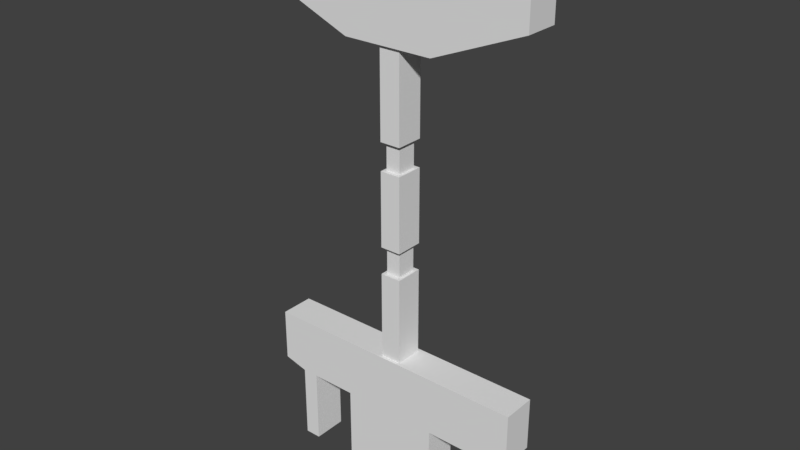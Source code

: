 # Source: SM_Pilares_2x0.25x4.blend  (saved by Blender 2.78.0; exported with 4.5.12 LTS)
import bpy
from mathutils import Matrix  # noqa: F401  (used for matrix-valued properties, if any)

bpy.ops.wm.read_factory_settings(use_empty=True)
scene = bpy.context.scene
scene.name = 'Scene'

# ---- collections
col_collection_3 = bpy.data.collections.new('Collection 3'); scene.collection.children.link(col_collection_3)

# ---- world
world_world = bpy.data.worlds.new('World'); scene.world = world_world
world_world.color = (0.05088, 0.05088, 0.05088)
world_world.use_sun_shadow = False
world_world.sun_shadow_jitter_overblur = 0.0
world_world.cycles.sampling_method = 'MANUAL'

# ---- meshes
me_sm_pilares_2x0_25x4_001 = bpy.data.meshes.new('SM_Pilares 2x0.25x4.001')
me_sm_pilares_2x0_25x4_001.from_pydata([(0.7375, 0.0, 1.0), (0.7375, 0.25, 1.0), (1.262, 0.0, 1.0), (1.262, 0.25, 1.0), (0.6687, 0.0, 3.241), (0.6687, 0.25, 3.241), (1.331, 0.0, 3.241), (1.331, 0.25, 3.241), (0.6687, 0.0, 3.332), (1.331, 0.0, 3.332), (0.6687, 0.25, 3.332), (1.331, 0.25, 3.332), (1.331, 0.25, 4.0), (1.331, 0.0, 4.0), (2.0, 0.25, 3.589), (2.0, 0.25, 3.513), (2.0, 0.0, 3.513), (2.0, 0.0, 3.589), (0.6687, 0.25, 4.0), (0.6687, 0.0, 4.0), (0.0, 0.25, 3.589), (0.0, 0.25, 3.513), (0.0, 0.0, 3.513), (0.0, 0.0, 3.589), (0.0, 0.25, 4.0), (0.0, 0.0, 4.0), (2.0, 0.25, 4.0), (2.0, 0.0, 4.0), (1.822, 0.25, 1.0), (1.822, 0.0, 1.0), (1.822, 0.25, 0.0), (1.822, 0.0, 0.0), (1.262, 7.153e-07, 0.0), (1.262, 0.25, 0.0), (1.364, 0.0, 1.0), (1.703, 0.0, 1.0), (1.703, 0.25, 1.0), (1.364, 0.25, 1.0), (1.703, 0.0, 0.0), (1.364, 1.669e-06, 0.0), (1.703, 0.25, 0.0), (1.364, 0.25, 0.0), (1.822, 0.0, 0.5625), (1.703, 0.25, 0.5625), (1.822, 0.25, 0.5625), (1.703, 0.0, 0.5625), (1.262, 0.25, 0.5625), (1.364, 0.25, 0.5625), (1.262, 7.629e-06, 0.5625), (1.364, 0.0, 0.5625), (1.616, 0.25, 1.0), (1.616, 0.0, 1.0), (0.1781, 0.25, 1.0), (0.1781, 0.0, 1.0), (0.1781, 0.25, 0.0), (0.1781, 0.0, 0.0), (0.7375, 7.153e-07, 0.0), (0.7375, 0.25, 0.0), (0.6358, 0.0, 1.0), (0.2968, 0.0, 1.0), (0.2968, 0.25, 1.0), (0.6358, 0.25, 1.0), (0.2968, 0.0, 0.0), (0.6358, 1.669e-06, 0.0), (0.2968, 0.25, 0.0), (0.6358, 0.25, 0.0), (0.1781, 0.0, 0.5625), (0.2968, 0.25, 0.5625), (0.1781, 0.25, 0.5625), (0.2968, 0.0, 0.5625), (0.7375, 0.25, 0.5625), (0.6358, 0.25, 0.5625), (0.7375, 7.629e-06, 0.5625), (0.6358, 0.0, 0.5625), (0.0, 0.25, 0.9999), (0.0, 0.0, 1.0), (0.0, 0.25, 0.6083), (0.0, 0.0, 0.6083), (2.0, 0.25, 0.9999), (2.0, 0.0, 1.0), (2.0, 0.25, 0.6083), (2.0, 0.0, 0.6083), (1.078, 0.2279, 1.0), (0.9251, 0.2279, 1.0), (0.9251, 0.02359, 1.0), (1.078, 0.02359, 1.0), (1.078, 0.02359, 2.6), (0.9251, 0.02359, 2.6), (0.9481, 0.05426, 2.4), (1.078, 0.2279, 2.6), (0.9251, 0.2279, 2.6), (1.078, 0.02359, 2.4), (0.9251, 0.02359, 2.4), (1.078, 0.2279, 2.4), (0.9251, 0.2279, 2.4), (1.078, 0.02359, 3.25), (0.9251, 0.02359, 3.25), (1.078, 0.2279, 3.25), (0.9251, 0.2279, 3.25), (1.055, 0.05426, 2.4), (1.055, 0.1972, 2.6), (0.9481, 0.05426, 2.6), (0.9481, 0.1972, 2.6), (1.055, 0.05426, 2.6), (0.9481, 0.1972, 2.4), (1.055, 0.1972, 2.4), (1.078, 0.02359, 1.65), (0.9251, 0.02359, 1.65), (1.078, 0.2279, 1.65), (0.9251, 0.2279, 1.65), (1.078, 0.02359, 1.85), (0.9251, 0.02359, 1.85), (1.078, 0.2279, 1.85), (0.9251, 0.2279, 1.85), (1.055, 0.05426, 1.65), (0.9481, 0.05426, 1.65), (1.055, 0.1972, 1.65), (0.9481, 0.1972, 1.65), (1.055, 0.05426, 1.85), (0.9481, 0.05426, 1.85), (1.055, 0.1972, 1.85), (0.9481, 0.1972, 1.85)], [], [(4, 6, 9, 8), (5, 10, 11, 7), (47, 37, 50, 36, 43), (44, 42, 31, 30), (0, 72, 48, 2), (10, 18, 12, 11), (39, 32, 33, 41), (47, 43, 45, 49), (12, 13, 27, 26), (15, 7, 11, 14), (12, 26, 14, 11), (6, 7, 15, 16), (8, 9, 13, 19), (6, 16, 17, 9), (14, 26, 27, 17), (20, 10, 5, 21), (15, 14, 17, 16), (21, 22, 23, 20), (21, 5, 4, 22), (8, 23, 22, 4), (18, 24, 25, 19), (27, 13, 9, 17), (20, 23, 25, 24), (20, 24, 18, 10), (19, 25, 23, 8), (36, 35, 29, 28), (49, 34, 2, 48), (57, 33, 32, 56), (31, 38, 40, 30), (56, 32, 48, 72), (38, 31, 42, 45), (46, 47, 41, 33), (28, 44, 43, 36), (75, 74, 76, 77), (32, 39, 49, 48), (38, 45, 43, 40), (45, 42, 29, 35), (35, 51, 34, 49, 45), (3, 2, 34, 37), (80, 44, 28, 78), (28, 29, 79, 78), (79, 81, 80, 78), (70, 71, 61, 1), (34, 51, 50, 37), (42, 44, 80, 81), (39, 41, 47, 49), (57, 70, 46, 33), (60, 52, 53, 59), (68, 54, 55, 66), (67, 64, 54, 68), (75, 77, 66, 53), (52, 60, 67, 68), (63, 65, 57, 56), (73, 69, 67, 71), (55, 54, 64, 62), (70, 57, 65, 71), (1, 61, 58, 0), (69, 59, 53, 66), (74, 52, 68, 76), (62, 64, 67, 69), (62, 69, 66, 55), (63, 73, 71, 65), (56, 72, 73, 63), (67, 60, 61, 71), (58, 59, 69, 73), (61, 60, 59, 58), (72, 0, 58, 73), (52, 74, 75, 53), (66, 77, 76, 68), (47, 46, 3, 37), (46, 70, 1, 3), (50, 51, 35, 36), (43, 44, 30, 40), (6, 4, 5, 7), (0, 2, 3, 1), (12, 18, 19, 13), (93, 94, 104, 105), (90, 102, 101, 87), (95, 86, 89, 97), (94, 113, 111, 92), (103, 86, 87, 101), (111, 113, 121, 119), (119, 121, 117, 115), (112, 113, 94, 93), (89, 86, 103, 100), (91, 93, 105, 99), (86, 95, 96, 87), (87, 96, 98, 90), (106, 108, 116, 114), (103, 99, 105, 100), (120, 118, 114, 116), (100, 102, 90, 89), (99, 88, 92, 91), (108, 106, 85, 82), (94, 92, 88, 104), (110, 91, 92, 111), (107, 109, 83, 84), (107, 84, 85, 106), (89, 90, 98, 97), (99, 103, 101, 88), (113, 112, 120, 121), (109, 107, 115, 117), (82, 83, 109, 108), (100, 105, 104, 102), (107, 106, 114, 115), (93, 91, 110, 112), (118, 119, 115, 114), (108, 109, 117, 116), (120, 116, 117, 121), (112, 110, 118, 120), (110, 111, 119, 118), (101, 102, 104, 88), (29, 42, 81, 79)])
me_sm_pilares_2x0_25x4_001.use_remesh_preserve_volume = False
me_sm_pilares_2x0_25x4_001.use_remesh_preserve_attributes = False
me_sm_pilares_2x0_25x4_001.use_mirror_vertex_groups = False
me_sm_pilares_2x0_25x4_001.update()

# ---- objects
ob_sm_pilares_2x0_25x4_001 = bpy.data.objects.new('SM_Pilares 2x0.25x4.001', me_sm_pilares_2x0_25x4_001)

# ---- transforms, parenting, visibility, modifiers, constraints
ob_sm_pilares_2x0_25x4_001.location = (0.0, 0.0, 0.0)
ob_sm_pilares_2x0_25x4_001.lineart.crease_threshold = 0.0

# ---- collection membership
col_collection_3.objects.link(ob_sm_pilares_2x0_25x4_001)

# ---- scene / render settings (as saved in the file)
scene.frame_start = 1; scene.frame_end = 250; scene.frame_set(0)
scene.render.engine = 'CYCLES'
scene.render.resolution_percentage = 50
scene.render.dither_intensity = 0.0
scene.render.use_persistent_data = True
scene.cycles.shading_system = True
scene.cycles.use_denoising = False
scene.cycles.samples = 128
scene.cycles.sampling_pattern = 'TABULATED_SOBOL'
scene.cycles.light_sampling_threshold = 0.0
scene.cycles.use_adaptive_sampling = False
scene.cycles.use_light_tree = False
scene.cycles.blur_glossy = 0.0
scene.cycles.sample_clamp_indirect = 0.0
scene.view_settings.view_transform = 'Standard'
bpy.context.view_layer.update()

# ---- added for rendering (the .blend has no active camera and no usable light): camera, sun
cam_auto = bpy.data.cameras.new('AutoCamera')
cam_auto.lens = 50.0
cam_auto.sensor_width = 36.0
cam_auto.clip_end = 1000.0
ob_auto_camera = bpy.data.objects.new('AutoCamera', cam_auto)
scene.collection.objects.link(ob_auto_camera)
ob_auto_camera.location = (5.14419, -4.84803, 5.31536)
ob_auto_camera.rotation_euler = (1.09748, -7.21219e-08, 0.694738)
scene.camera = ob_auto_camera
light_auto_sun = bpy.data.lights.new('AutoSun', 'SUN')
light_auto_sun.energy = 3.0
light_auto_sun.angle = 0.0523599
ob_auto_sun = bpy.data.objects.new('AutoSun', light_auto_sun)
scene.collection.objects.link(ob_auto_sun)
ob_auto_sun.rotation_euler = (0.872665, 0.174533, 0.523599)
bpy.context.view_layer.update()
